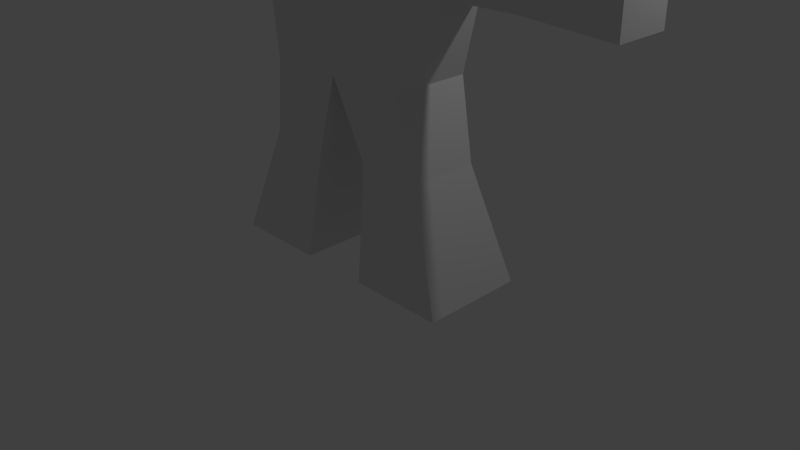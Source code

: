 # Source: bot.blend  (saved by Blender 2.76.0; exported with 4.5.12 LTS)
import bpy
from mathutils import Matrix  # noqa: F401  (used for matrix-valued properties, if any)

bpy.ops.wm.read_factory_settings(use_empty=True)
scene = bpy.context.scene
scene.name = 'Scene'

# ---- collections
col_collection_1 = bpy.data.collections.new('Collection 1'); scene.collection.children.link(col_collection_1)

# ---- materials (node trees are filled in below, after node groups)
mat_material = bpy.data.materials.new('Material')
mat_material.alpha_threshold = 0.0
mat_material.use_transparent_shadow = False
mat_material.roughness = 0.5
mat_material.line_color = (0.0, 0.0, 0.0, 1.0)

# ---- material node trees

# ---- world
world_world = bpy.data.worlds.new('World'); scene.world = world_world
world_world.color = (0.05088, 0.05088, 0.05088)
world_world.use_sun_shadow = False
world_world.sun_shadow_jitter_overblur = 0.0
world_world.cycles.sampling_method = 'MANUAL'
world_world.cycles.sample_map_resolution = 256

# ---- cameras
cam_camera = bpy.data.cameras.new('Camera')
cam_camera.clip_end = 100.0
cam_camera.lens = 35.0
cam_camera.sensor_width = 32.0
cam_camera.sensor_height = 18.0
cam_camera.ortho_scale = 7.314
cam_camera.dof.focus_distance = 0.0
cam_camera.dof.aperture_fstop = 128.0

# ---- lights
light_lamp = bpy.data.lights.new('Lamp', 'POINT')
light_lamp.transmission_factor = 0.0
light_lamp.cutoff_distance = 30.0
light_lamp.energy = 100.0
light_lamp.shadow_buffer_clip_start = 1.001
light_lamp.shadow_soft_size = 0.1
light_lamp.shadow_maximum_resolution = 0.006
light_lamp.use_absolute_resolution = True
light_lamp.cycles.use_multiple_importance_sampling = False

# ---- meshes
me_cube = bpy.data.meshes.new('Cube')
me_cube.from_pydata([(1.0, 0.5293, 4.479), (1.0, 0.5293, 2.479), (1.0, -0.5293, 4.479), (1.0, -0.5293, 2.479), (1.454, 0.2866, 4.165), (1.454, -0.2866, 4.165), (1.454, 0.2866, 3.501), (1.454, -0.2866, 3.501), (2.397, 0.2866, 4.165), (2.397, -0.2866, 4.165), (2.397, 0.2866, 3.501), (2.397, -0.2866, 3.501), (3.538, 0.338, 4.224), (3.538, -0.338, 4.224), (3.538, 0.338, 3.441), (3.538, -0.338, 3.441), (0.3853, -0.4486, 1.488), (1.233, -0.4486, 1.488), (1.233, 0.4486, 1.488), (0.3853, 0.4486, 1.488), (0.4741, -0.6643, 0.04611), (1.729, -0.6643, 0.04611), (1.729, 0.6643, 0.04611), (0.4741, 0.6643, 0.04611), (0.6457, 0.1543, 5.534), (0.6457, -0.1543, 5.534), (-1.0, 0.5293, 4.479), (-1.0, 0.5293, 2.479), (-1.0, -0.5293, 4.479), (-1.0, -0.5293, 2.479), (-1.454, 0.2866, 4.165), (-1.454, -0.2866, 4.165), (-1.454, 0.2866, 3.501), (-1.454, -0.2866, 3.501), (0.0, -0.5293, 2.479), (0.0, -0.5293, 4.479), (0.0, 0.5293, 2.479), (0.0, 0.5293, 4.479), (-2.397, 0.2866, 4.165), (-2.397, -0.2866, 4.165), (-2.397, 0.2866, 3.501), (-2.397, -0.2866, 3.501), (-3.538, 0.338, 4.224), (-3.538, -0.338, 4.224), (-3.538, 0.338, 3.441), (-3.538, -0.338, 3.441), (-0.3853, -0.4486, 1.488), (-1.233, -0.4486, 1.488), (-1.233, 0.4486, 1.488), (-0.3853, 0.4486, 1.488), (-0.4741, -0.6643, 0.04611), (-1.729, -0.6643, 0.04611), (-1.729, 0.6643, 0.04611), (-0.4741, 0.6643, 0.04611), (-0.6457, 0.1543, 5.534), (-0.6457, -0.1543, 5.534), (0.0, 0.1543, 5.534), (0.0, -0.1543, 5.534)], [], [(34, 36, 19, 16), (2, 3, 7, 5), (3, 1, 6, 7), (1, 0, 4, 6), (37, 0, 1, 36), (6, 4, 8, 10), (2, 35, 34, 3), (10, 8, 12, 14), (2, 0, 24, 25), (0, 2, 5, 4), (5, 7, 11, 9), (4, 5, 9, 8), (7, 6, 10, 11), (12, 13, 15, 14), (9, 11, 15, 13), (8, 9, 13, 12), (11, 10, 14, 15), (16, 19, 23, 20), (1, 3, 17, 18), (3, 34, 16, 17), (36, 1, 18, 19), (20, 23, 22, 21), (18, 17, 21, 22), (19, 18, 22, 23), (17, 16, 20, 21), (25, 24, 56, 57), (35, 2, 25, 57), (0, 37, 56, 24), (34, 46, 49, 36), (28, 31, 33, 29), (29, 33, 32, 27), (27, 32, 30, 26), (37, 36, 27, 26), (32, 40, 38, 30), (28, 29, 34, 35), (40, 44, 42, 38), (28, 55, 54, 26), (26, 30, 31, 28), (31, 39, 41, 33), (30, 38, 39, 31), (33, 41, 40, 32), (42, 44, 45, 43), (39, 43, 45, 41), (38, 42, 43, 39), (41, 45, 44, 40), (46, 50, 53, 49), (27, 48, 47, 29), (29, 47, 46, 34), (36, 49, 48, 27), (50, 51, 52, 53), (48, 52, 51, 47), (49, 53, 52, 48), (47, 51, 50, 46), (55, 57, 56, 54), (35, 57, 55, 28), (26, 54, 56, 37)])
_uv = me_cube.uv_layers.new(name='UVMap')
_uv.uv.foreach_set('vector', [0.3687, 0.8866, 0.2747, 0.8866, 0.2818, 0.7961, 0.3615, 0.7961, 0.6008, 0.4209, 0.7782, 0.4209, 0.6863, 0.4624, 0.6275, 0.4624, 0.24, 0.7574, 0.146, 0.7574, 0.1675, 0.6641, 0.2185, 0.6641, 0.2782, 0.2378, 0.1008, 0.2378, 0.1275, 0.1963, 0.1863, 0.1963, 0.1008, 0.3293, 0.1008, 0.2378, 0.2782, 0.2378, 0.2782, 0.3293, 0.1863, 0.1963, 0.1275, 0.1963, 0.1275, 0.1099, 0.1863, 0.1099, 0.6008, 0.4209, 0.6008, 0.3293, 0.7782, 0.3293, 0.7782, 0.4209, 0.1863, 0.1099, 0.1275, 0.1099, 0.1225, 0.005492, 0.1919, 0.005492, 0.3566, 0.8976, 0.3566, 0.9945, 0.2627, 0.9602, 0.2627, 0.9319, 0.614, 0.8976, 0.52, 0.8976, 0.5416, 0.8538, 0.5925, 0.8538, 0.6275, 0.4624, 0.6863, 0.4624, 0.6863, 0.5488, 0.6275, 0.5488, 0.5925, 0.8538, 0.5416, 0.8538, 0.5416, 0.7677, 0.5925, 0.7677, 0.9777, 0.8549, 0.9268, 0.8549, 0.9268, 0.7685, 0.9777, 0.7685, 0.4379, 0.8976, 0.498, 0.8976, 0.498, 0.9693, 0.4379, 0.9693, 0.6275, 0.5488, 0.6863, 0.5488, 0.6919, 0.6532, 0.6225, 0.6532, 0.5925, 0.7677, 0.5416, 0.7677, 0.537, 0.6641, 0.5971, 0.6641, 0.9777, 0.7685, 0.9268, 0.7685, 0.9222, 0.6641, 0.9823, 0.6641, 0.3615, 0.7961, 0.2818, 0.7961, 0.2627, 0.6641, 0.3807, 0.6641, 0.146, 0.7574, 0.24, 0.7574, 0.2329, 0.8483, 0.1532, 0.8483, 0.7782, 0.4209, 0.7782, 0.3293, 0.8657, 0.3646, 0.8657, 0.4422, 0.2782, 0.3293, 0.2782, 0.2378, 0.3657, 0.2165, 0.3657, 0.2941, 0.8409, 0.7967, 0.8409, 0.9184, 0.7294, 0.9184, 0.7294, 0.7967, 0.1532, 0.8483, 0.2329, 0.8483, 0.252, 0.9806, 0.134, 0.9806, 0.3657, 0.2941, 0.3657, 0.2165, 0.4947, 0.171, 0.4947, 0.2859, 0.8657, 0.4422, 0.8657, 0.3646, 0.9947, 0.3727, 0.9947, 0.4876, 0.9561, 0.8659, 0.9835, 0.8659, 0.9835, 0.9248, 0.9561, 0.9248, 0.6008, 0.3293, 0.6008, 0.4209, 0.5053, 0.3884, 0.5053, 0.3293, 0.1008, 0.2378, 0.1008, 0.3293, 0.00533, 0.3293, 0.00533, 0.2702, 0.4033, 0.8866, 0.4105, 0.7961, 0.4902, 0.7961, 0.4974, 0.8866, 0.6008, 0.2378, 0.6275, 0.1963, 0.6863, 0.1963, 0.7782, 0.2378, 0.01732, 0.7574, 0.03888, 0.6641, 0.08979, 0.6641, 0.1114, 0.7574, 0.2782, 0.4209, 0.1863, 0.4624, 0.1275, 0.4624, 0.1008, 0.4209, 0.1008, 0.3293, 0.2782, 0.3293, 0.2782, 0.4209, 0.1008, 0.4209, 0.1863, 0.4624, 0.1863, 0.5488, 0.1275, 0.5488, 0.1275, 0.4624, 0.6008, 0.2378, 0.7782, 0.2378, 0.7782, 0.3293, 0.6008, 0.3293, 0.1863, 0.5488, 0.1919, 0.6532, 0.1225, 0.6532, 0.1275, 0.5488, 0.9454, 0.9628, 0.8515, 0.9285, 0.8515, 0.9002, 0.9454, 0.8659, 0.6247, 0.8937, 0.6463, 0.8547, 0.6972, 0.8547, 0.7187, 0.8937, 0.6275, 0.1963, 0.6275, 0.1099, 0.6863, 0.1099, 0.6863, 0.1963, 0.6463, 0.8547, 0.6463, 0.7686, 0.6972, 0.7686, 0.6972, 0.8547, 0.8561, 0.8549, 0.8561, 0.7685, 0.907, 0.7685, 0.907, 0.8549, 0.4273, 0.8976, 0.4273, 0.9693, 0.3672, 0.9693, 0.3672, 0.8976, 0.6275, 0.1099, 0.6225, 0.005492, 0.6919, 0.005492, 0.6863, 0.1099, 0.6463, 0.7686, 0.6417, 0.6641, 0.7017, 0.6641, 0.6972, 0.7686, 0.8561, 0.7685, 0.8515, 0.6641, 0.9116, 0.6641, 0.907, 0.7685, 0.4105, 0.7961, 0.3913, 0.6641, 0.5093, 0.6641, 0.4902, 0.7961, 0.1114, 0.7574, 0.1042, 0.8483, 0.02449, 0.8483, 0.01732, 0.7574, 0.7782, 0.2378, 0.8657, 0.2165, 0.8657, 0.2941, 0.7782, 0.3293, 0.2782, 0.3293, 0.3657, 0.3646, 0.3657, 0.4422, 0.2782, 0.4209, 0.8409, 0.7858, 0.7294, 0.7858, 0.7294, 0.6641, 0.8409, 0.6641, 0.1042, 0.8483, 0.1233, 0.9806, 0.00533, 0.9806, 0.02449, 0.8483, 0.3657, 0.3646, 0.4947, 0.3727, 0.4947, 0.4876, 0.3657, 0.4422, 0.8657, 0.2165, 0.9947, 0.171, 0.9947, 0.2859, 0.8657, 0.2941, 0.9561, 0.9837, 0.9561, 0.9248, 0.9835, 0.9248, 0.9835, 0.9837, 0.6008, 0.3293, 0.5053, 0.3293, 0.5053, 0.2702, 0.6008, 0.2378, 0.1008, 0.4209, 0.00533, 0.3884, 0.00533, 0.3293, 0.1008, 0.3293])
me_cube.materials.append(mat_material)
me_cube.use_remesh_preserve_volume = False
me_cube.use_remesh_preserve_attributes = False
me_cube.use_mirror_vertex_groups = False
me_cube.update()
arm_armature = bpy.data.armatures.new('Armature')  # bones are not reproduced

# ---- objects
ob_armature = bpy.data.objects.new('Armature', arm_armature)
ob_cube = bpy.data.objects.new('Cube', me_cube)
ob_lamp = bpy.data.objects.new('Lamp', light_lamp)
ob_camera = bpy.data.objects.new('Camera', cam_camera)

# ---- transforms, parenting, visibility, modifiers, constraints
ob_armature.location = (0.0, 0.0, 0.0)
ob_armature.show_in_front = True
ob_armature.lineart.crease_threshold = 0.0
ob_cube.parent = ob_armature
ob_cube.location = (0.0, 0.0, 0.0)
ob_cube.lock_rotations_4d = False
ob_cube.empty_display_type = 'ARROWS'
ob_cube.lineart.crease_threshold = 0.0
_vg = ob_cube.vertex_groups.new(name='Bone')
for _i, _w in zip([1, 3, 16, 19, 27, 29, 34, 36, 46, 49], [0.102, 0.08676, 0.02919, 0.051, 0.0985, 0.08996, 0.857, 0.8534, 0.03094, 0.04995]): _vg.add([_i], _w, 'REPLACE')
_vg = ob_cube.vertex_groups.new(name='Bone.001')
for _i, _w in zip([0, 2, 24, 25, 26, 28, 35, 37, 54, 55], [0.09233, 0.09153, 0.0001367, 0.02999, 0.09233, 0.09153, 0.8442, 0.8422, 0.0001366, 0.02999]): _vg.add([_i], _w, 'REPLACE')
_vg = ob_cube.vertex_groups.new(name='Bone.002')
for _i, _w in zip([0, 2, 24, 25, 26, 28, 35, 37, 54, 55, 56, 57], [0.02534, 0.02927, 0.8478, 0.8246, 0.02534, 0.02927, 0.02315, 0.02476, 0.8478, 0.8246, 0.9839, 0.9811]): _vg.add([_i], _w, 'REPLACE')
_vg = ob_cube.vertex_groups.new(name='Bone.003')
for _i, _w in zip([4, 5, 6, 7, 8, 9, 10, 11, 12, 13, 14, 15], [0.0316, 0.04243, 0.03603, 0.02555, 0.9219, 0.9221, 0.922, 0.9218, 0.08165, 0.07282, 0.07279, 0.08161]): _vg.add([_i], _w, 'REPLACE')
_vg = ob_cube.vertex_groups.new(name='Bone.004')
for _i, _w in zip([8, 9, 10, 11, 12, 13, 14, 15], [0.02229, 0.02255, 0.0225, 0.02225, 0.9146, 0.9239, 0.9239, 0.9147]): _vg.add([_i], _w, 'REPLACE')
_vg = ob_cube.vertex_groups.new(name='Bone.005')
for _i, _w in zip([30, 31, 32, 33, 38, 39, 40, 41, 42, 43, 44, 45], [0.0316, 0.04243, 0.036, 0.02556, 0.9219, 0.9221, 0.922, 0.9218, 0.08165, 0.07282, 0.07279, 0.08161]): _vg.add([_i], _w, 'REPLACE')
_vg = ob_cube.vertex_groups.new(name='Bone.006')
for _i, _w in zip([38, 39, 40, 41, 42, 43, 44, 45], [0.02229, 0.02255, 0.0225, 0.02225, 0.9146, 0.9239, 0.9239, 0.9147]): _vg.add([_i], _w, 'REPLACE')
_vg = ob_cube.vertex_groups.new(name='Bone.007')
for _i, _w in zip([27, 29, 34, 46, 47, 48, 49, 50, 51, 52, 53], [0.07287, 0.07583, 0.001092, 0.901, 0.8938, 0.8962, 0.8994, 0.1235, 0.0928, 0.09612, 0.1163]): _vg.add([_i], _w, 'REPLACE')
_vg = ob_cube.vertex_groups.new(name='Bone.008')
for _i, _w in zip([46, 47, 48, 49, 50, 51, 52, 53], [0.02178, 0.05222, 0.05109, 0.02311, 0.8682, 0.9015, 0.8983, 0.8757]): _vg.add([_i], _w, 'REPLACE')
_vg = ob_cube.vertex_groups.new(name='Bone.009')
for _i, _w in zip([1, 3, 16, 17, 18, 19, 20, 21, 22, 23, 34], [0.07536, 0.07325, 0.903, 0.8953, 0.8947, 0.8973, 0.1227, 0.09175, 0.09694, 0.1174, 0.0009796]): _vg.add([_i], _w, 'REPLACE')
_vg = ob_cube.vertex_groups.new(name='Bone.010')
for _i, _w in zip([16, 17, 18, 19, 20, 21, 22, 23], [0.02029, 0.05145, 0.05186, 0.02461, 0.8692, 0.9027, 0.8974, 0.8744]): _vg.add([_i], _w, 'REPLACE')
_vg = ob_cube.vertex_groups.new(name='Bone.011')
for _i, _w in zip([26, 27, 28, 29, 30, 31, 32, 33, 35, 37, 38, 39, 40, 41, 54, 55], [0.85, 0.08146, 0.8562, 0.08022, 0.9517, 0.9297, 0.852, 0.8853, 0.04942, 0.05019, 0.03258, 0.03101, 0.02539, 0.02773, 0.1233, 0.1305]): _vg.add([_i], _w, 'REPLACE')
_vg = ob_cube.vertex_groups.new(name='Bone.012')
for _i, _w in zip([0, 1, 2, 3, 4, 5, 6, 7, 8, 9, 10, 11, 24, 25, 35, 37], [0.85, 0.08439, 0.8562, 0.07736, 0.9517, 0.9297, 0.8523, 0.8851, 0.03257, 0.031, 0.02541, 0.02772, 0.1233, 0.1305, 0.04942, 0.05019]): _vg.add([_i], _w, 'REPLACE')
_vg = ob_cube.vertex_groups.new(name='Bone.013')
_vg = ob_cube.vertex_groups.new(name='Bone.014')
for _i, _w in zip([27, 29, 32, 33, 34, 36, 47, 48], [0.7288, 0.7383, 0.07921, 0.05562, 0.0163, 0.0221, 0.03246, 0.04941]): _vg.add([_i], _w, 'REPLACE')
_vg = ob_cube.vertex_groups.new(name='Bone.015')
_vg = ob_cube.vertex_groups.new(name='Bone.016')
for _i, _w in zip([1, 3, 6, 7, 17, 18, 34, 36], [0.7191, 0.7475, 0.07829, 0.05613, 0.03202, 0.04972, 0.01707, 0.02117]): _vg.add([_i], _w, 'REPLACE')
_m = ob_cube.modifiers.new('Armature', 'ARMATURE')
_m.object = ob_armature
ob_lamp.location = (4.076, 1.005, 5.904)
ob_lamp.rotation_euler = (0.6503, 0.05522, 1.866)
ob_lamp.lock_rotations_4d = False
ob_lamp.empty_display_type = 'ARROWS'
ob_lamp.color = (0.0, 0.0, 0.0, 0.0)
ob_lamp.lineart.crease_threshold = 0.0
ob_camera.location = (7.481, -6.508, 5.344)
ob_camera.rotation_euler = (1.109, 0.01082, 0.8149)
ob_camera.lock_rotations_4d = False
ob_camera.empty_display_type = 'ARROWS'
ob_camera.color = (0.0, 0.0, 0.0, 0.0)
ob_camera.display_type = 'WIRE'
ob_camera.lineart.crease_threshold = 0.0

# ---- collection membership
col_collection_1.objects.link(ob_armature)
col_collection_1.objects.link(ob_cube)
col_collection_1.objects.link(ob_lamp)
col_collection_1.objects.link(ob_camera)

# ---- scene / render settings (as saved in the file)
scene.camera = ob_camera
scene.frame_start = 1; scene.frame_end = 360; scene.frame_set(241)
scene.render.engine = 'BLENDER_EEVEE_NEXT'
scene.render.resolution_percentage = 50
scene.render.dither_intensity = 0.0
scene.cycles.use_denoising = False
scene.cycles.samples = 10
scene.cycles.sampling_pattern = 'TABULATED_SOBOL'
scene.cycles.light_sampling_threshold = 0.0
scene.cycles.use_adaptive_sampling = False
scene.cycles.use_light_tree = False
scene.cycles.blur_glossy = 0.0
scene.cycles.pixel_filter_type = 'GAUSSIAN'
scene.cycles.sample_clamp_indirect = 0.0
scene.view_settings.view_transform = 'Standard'
bpy.context.view_layer.update()
